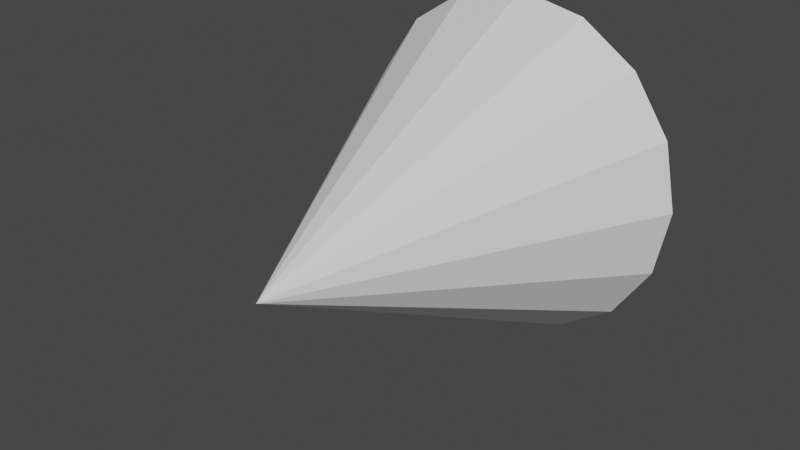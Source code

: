 # Source: cone_tip_centered.blend  (saved by Blender 2.80.75; exported with 4.5.12 LTS)
import bpy
from mathutils import Matrix  # noqa: F401  (used for matrix-valued properties, if any)

bpy.ops.wm.read_factory_settings(use_empty=True)
scene = bpy.context.scene
scene.name = 'Scene'

# ---- collections
col_collection = bpy.data.collections.new('Collection'); scene.collection.children.link(col_collection)

# ---- world
world_world = bpy.data.worlds.new('World'); scene.world = world_world
world_world.use_nodes = True; world_world.node_tree.nodes.clear()
_N = world_world.node_tree.nodes; _L = world_world.node_tree.links
n0 = _N.new('ShaderNodeOutputWorld'); n0.name = 'World Output'; n0.location = (300, 300)
n1 = _N.new('ShaderNodeBackground'); n1.name = 'Background'; n1.location = (10, 300)
n1.inputs[0].default_value = (0.05088, 0.05088, 0.05088, 1.0)
_L.new(n1.outputs[0], n0.inputs[0])
n0.is_active_output = True
world_world.color = (0.05088, 0.05088, 0.05088)
world_world.use_sun_shadow = False
world_world.sun_shadow_jitter_overblur = 0.0

# ---- meshes
me_cone = bpy.data.meshes.new('Cone')
me_cone.from_pydata([(0.0, 1.001, 0.0), (-0.3827, 1.001, 0.9239), (-0.7071, 1.001, 0.7071), (-0.9239, 1.001, 0.3827), (-1.0, 1.001, 0.0), (-0.9239, 1.001, -0.3827), (2.22e-16, -0.9988, 0.0), (-0.7071, 1.001, -0.7071), (-0.3827, 1.001, -0.9239), (1.51e-07, 1.001, -1.0), (0.3827, 1.001, -0.9239), (0.7071, 1.001, -0.7071), (0.9239, 1.001, -0.3827), (1.0, 1.001, 0.0), (0.9239, 1.001, 0.3827), (0.7071, 1.001, 0.7071), (0.3827, 1.001, 0.9239), (0.0, 1.001, 1.0)], [], [(14, 13, 0), (5, 0, 7), (15, 0, 16), (7, 0, 8), (16, 0, 17), (8, 0, 9), (3, 0, 4), (12, 0, 13), (2, 0, 3), (11, 0, 12), (1, 0, 2), (10, 0, 11), (0, 15, 14), (9, 0, 10), (4, 0, 5), (17, 0, 1), (1, 6, 17), (2, 6, 1), (3, 6, 2), (4, 6, 3), (5, 6, 4), (7, 6, 5), (8, 6, 7), (9, 6, 8), (10, 6, 9), (11, 6, 10), (12, 6, 11), (13, 6, 12), (14, 6, 13), (15, 6, 14), (16, 6, 15), (17, 6, 16)])
_uv = me_cone.uv_layers.new(name='UVMap')
_uv.uv.foreach_set('vector', [0.9717, 0.3418, 0.99, 0.25, 0.75, 0.25, 0.5283, 0.1582, 0.75, 0.25, 0.5803, 0.08029, 0.9197, 0.4197, 0.75, 0.25, 0.8418, 0.4717, 0.5803, 0.08029, 0.75, 0.25, 0.6582, 0.02827, 0.8418, 0.4717, 0.75, 0.25, 0.75, 0.49, 0.6582, 0.02827, 0.75, 0.25, 0.75, 0.01, 0.5283, 0.3418, 0.75, 0.25, 0.51, 0.25, 0.9717, 0.1582, 0.75, 0.25, 0.99, 0.25, 0.5803, 0.4197, 0.75, 0.25, 0.5283, 0.3418, 0.9197, 0.08029, 0.75, 0.25, 0.9717, 0.1582, 0.6582, 0.4717, 0.75, 0.25, 0.5803, 0.4197, 0.8418, 0.02827, 0.75, 0.25, 0.9197, 0.08029, 0.75, 0.25, 0.9197, 0.4197, 0.9717, 0.3418, 0.75, 0.01, 0.75, 0.25, 0.8418, 0.02827, 0.51, 0.25, 0.75, 0.25, 0.5283, 0.1582, 0.75, 0.49, 0.75, 0.25, 0.6582, 0.4717, 0.1582, 0.4717, 0.25, 0.25, 0.25, 0.49, 0.08029, 0.4197, 0.25, 0.25, 0.1582, 0.4717, 0.02827, 0.3418, 0.25, 0.25, 0.08029, 0.4197, 0.01, 0.25, 0.25, 0.25, 0.02827, 0.3418, 0.02827, 0.1582, 0.25, 0.25, 0.01, 0.25, 0.08029, 0.08029, 0.25, 0.25, 0.02827, 0.1582, 0.1582, 0.02827, 0.25, 0.25, 0.08029, 0.08029, 0.25, 0.01, 0.25, 0.25, 0.1582, 0.02827, 0.3418, 0.02827, 0.25, 0.25, 0.25, 0.01, 0.4197, 0.08029, 0.25, 0.25, 0.3418, 0.02827, 0.4717, 0.1582, 0.25, 0.25, 0.4197, 0.08029, 0.49, 0.25, 0.25, 0.25, 0.4717, 0.1582, 0.4717, 0.3418, 0.25, 0.25, 0.49, 0.25, 0.4197, 0.4197, 0.25, 0.25, 0.4717, 0.3418, 0.3418, 0.4717, 0.25, 0.25, 0.4197, 0.4197, 0.25, 0.49, 0.25, 0.25, 0.3418, 0.4717])
me_cone.use_remesh_preserve_volume = False
me_cone.use_remesh_preserve_attributes = False
me_cone.use_mirror_vertex_groups = False
me_cone.update()

# ---- objects
ob_cone = bpy.data.objects.new('Cone', me_cone)

# ---- transforms, parenting, visibility, modifiers, constraints
ob_cone.location = (0.0, 0.0, 0.0)
ob_cone.lineart.crease_threshold = 0.0

# ---- collection membership
col_collection.objects.link(ob_cone)

# ---- scene / render settings (as saved in the file)
scene.frame_start = 1; scene.frame_end = 250; scene.frame_set(1)
scene.render.engine = 'BLENDER_EEVEE_NEXT'
scene.cycles.use_denoising = False
scene.cycles.samples = 128
scene.cycles.sampling_pattern = 'TABULATED_SOBOL'
scene.cycles.use_adaptive_sampling = False
scene.cycles.use_light_tree = False
scene.view_settings.view_transform = 'Filmic'
bpy.context.view_layer.update()

# ---- added for rendering (the .blend has no active camera and no usable light): camera, sun
cam_auto = bpy.data.cameras.new('AutoCamera')
cam_auto.lens = 50.0
cam_auto.sensor_width = 36.0
cam_auto.clip_end = 1000.0
ob_auto_camera = bpy.data.objects.new('AutoCamera', cam_auto)
scene.collection.objects.link(ob_auto_camera)
ob_auto_camera.location = (3.20507, -3.84485, 2.56406)
ob_auto_camera.rotation_euler = (1.09748, -7.21219e-08, 0.694738)
scene.camera = ob_auto_camera
light_auto_sun = bpy.data.lights.new('AutoSun', 'SUN')
light_auto_sun.energy = 3.0
light_auto_sun.angle = 0.0523599
ob_auto_sun = bpy.data.objects.new('AutoSun', light_auto_sun)
scene.collection.objects.link(ob_auto_sun)
ob_auto_sun.rotation_euler = (0.872665, 0.174533, 0.523599)
bpy.context.view_layer.update()
